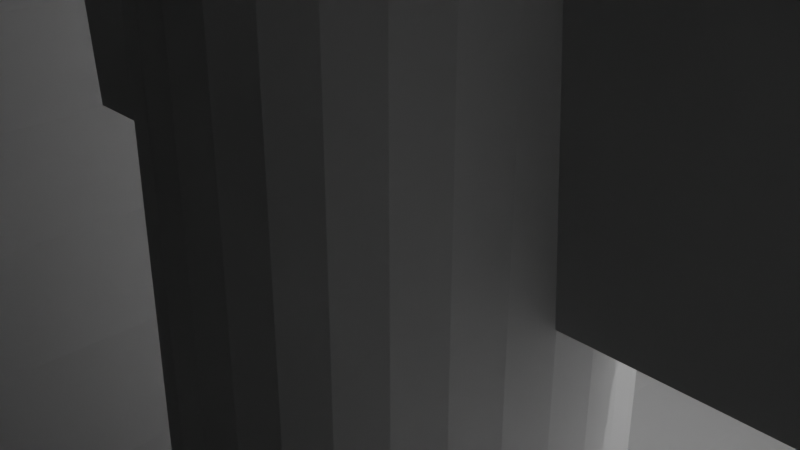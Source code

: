 # Source: stoepsel.blend  (saved by Blender 4.3.32; exported with 4.5.12 LTS)
import bpy
from mathutils import Matrix  # noqa: F401  (used for matrix-valued properties, if any)

bpy.ops.wm.read_factory_settings(use_empty=True)
scene = bpy.context.scene
scene.name = 'Scene'

# ---- collections
col_collection = bpy.data.collections.new('Collection'); scene.collection.children.link(col_collection)

# ---- world
world_world = bpy.data.worlds.new('World'); scene.world = world_world
world_world.use_nodes = True; world_world.node_tree.nodes.clear()
_N = world_world.node_tree.nodes; _L = world_world.node_tree.links
n0 = _N.new('ShaderNodeOutputWorld'); n0.name = 'World Output'; n0.location = (300, 300)
n1 = _N.new('ShaderNodeBackground'); n1.name = 'Background'; n1.location = (10, 300)
n1.inputs[0].default_value = (0.05088, 0.05088, 0.05088, 1.0)
_L.new(n1.outputs[0], n0.inputs[0])
n0.is_active_output = True
world_world.color = (0.05088, 0.05088, 0.05088)
world_world.sun_shadow_jitter_overblur = 0.0

# ---- cameras
cam_camera = bpy.data.cameras.new('Camera')
cam_camera.clip_end = 100.0
cam_camera.ortho_scale = 7.314

# ---- lights
light_light = bpy.data.lights.new('Light', 'POINT')
light_light.energy = 1000.0
light_light.shadow_soft_size = 0.1

# ---- meshes
me_cylinder_001 = bpy.data.meshes.new('Cylinder.001')
me_cylinder_001.from_pydata([(0.0, 10.0, -50.0), (0.0, 10.0, 50.0), (1.951, 9.808, -50.0), (1.951, 9.808, 50.0), (3.827, 9.239, -50.0), (3.827, 9.239, 50.0), (5.556, 8.315, -50.0), (5.556, 8.315, 50.0), (7.071, 7.071, -50.0), (7.071, 7.071, 50.0), (8.315, 5.556, -50.0), (8.315, 5.556, 50.0), (9.239, 3.827, -50.0), (9.239, 3.827, 50.0), (9.808, 1.951, -50.0), (9.808, 1.951, 50.0), (10.0, 0.0, -50.0), (10.0, 0.0, 50.0), (9.808, -1.951, -50.0), (9.808, -1.951, 50.0), (9.239, -3.827, -50.0), (9.239, -3.827, 50.0), (8.315, -5.556, -50.0), (8.315, -5.556, 50.0), (7.071, -7.071, -50.0), (7.071, -7.071, 50.0), (5.556, -8.315, -50.0), (5.556, -8.315, 50.0), (3.827, -9.239, -50.0), (3.827, -9.239, 50.0), (1.951, -9.808, -50.0), (1.951, -9.808, 50.0), (0.0, -10.0, -50.0), (0.0, -10.0, 50.0), (-1.951, -9.808, -50.0), (-1.951, -9.808, 50.0), (-3.827, -9.239, -50.0), (-3.827, -9.239, 50.0), (-5.556, -8.315, -50.0), (-5.556, -8.315, 50.0), (-7.071, -7.071, -50.0), (-7.071, -7.071, 50.0), (-8.315, -5.556, -50.0), (-8.315, -5.556, 50.0), (-9.239, -3.827, -50.0), (-9.239, -3.827, 50.0), (-9.808, -1.951, -50.0), (-9.808, -1.951, 50.0), (-10.0, 0.0, -50.0), (-10.0, 0.0, 50.0), (-9.808, 1.951, -50.0), (-9.808, 1.951, 50.0), (-9.239, 3.827, -50.0), (-9.239, 3.827, 50.0), (-8.315, 5.556, -50.0), (-8.315, 5.556, 50.0), (-7.071, 7.071, -50.0), (-7.071, 7.071, 50.0), (-5.556, 8.315, -50.0), (-5.556, 8.315, 50.0), (-3.827, 9.239, -50.0), (-3.827, 9.239, 50.0), (-1.951, 9.808, -50.0), (-1.951, 9.808, 50.0)], [], [(0, 1, 3, 2), (2, 3, 5, 4), (4, 5, 7, 6), (6, 7, 9, 8), (8, 9, 11, 10), (10, 11, 13, 12), (12, 13, 15, 14), (14, 15, 17, 16), (16, 17, 19, 18), (18, 19, 21, 20), (20, 21, 23, 22), (22, 23, 25, 24), (24, 25, 27, 26), (26, 27, 29, 28), (28, 29, 31, 30), (30, 31, 33, 32), (32, 33, 35, 34), (34, 35, 37, 36), (36, 37, 39, 38), (38, 39, 41, 40), (40, 41, 43, 42), (42, 43, 45, 44), (44, 45, 47, 46), (46, 47, 49, 48), (48, 49, 51, 50), (50, 51, 53, 52), (52, 53, 55, 54), (54, 55, 57, 56), (56, 57, 59, 58), (58, 59, 61, 60), (3, 1, 63, 61, 59, 57, 55, 53, 51, 49, 47, 45, 43, 41, 39, 37, 35, 33, 31, 29, 27, 25, 23, 21, 19, 17, 15, 13, 11, 9, 7, 5), (60, 61, 63, 62), (62, 63, 1, 0), (0, 2, 4, 6, 8, 10, 12, 14, 16, 18, 20, 22, 24, 26, 28, 30, 32, 34, 36, 38, 40, 42, 44, 46, 48, 50, 52, 54, 56, 58, 60, 62)])
_uv = me_cylinder_001.uv_layers.new(name='UVMap')
_uv.uv.foreach_set('vector', [1.0, 0.5, 1.0, 1.0, 0.9688, 1.0, 0.9688, 0.5, 0.9688, 0.5, 0.9688, 1.0, 0.9375, 1.0, 0.9375, 0.5, 0.9375, 0.5, 0.9375, 1.0, 0.9062, 1.0, 0.9062, 0.5, 0.9062, 0.5, 0.9062, 1.0, 0.875, 1.0, 0.875, 0.5, 0.875, 0.5, 0.875, 1.0, 0.8438, 1.0, 0.8438, 0.5, 0.8438, 0.5, 0.8438, 1.0, 0.8125, 1.0, 0.8125, 0.5, 0.8125, 0.5, 0.8125, 1.0, 0.7812, 1.0, 0.7812, 0.5, 0.7812, 0.5, 0.7812, 1.0, 0.75, 1.0, 0.75, 0.5, 0.75, 0.5, 0.75, 1.0, 0.7188, 1.0, 0.7188, 0.5, 0.7188, 0.5, 0.7188, 1.0, 0.6875, 1.0, 0.6875, 0.5, 0.6875, 0.5, 0.6875, 1.0, 0.6562, 1.0, 0.6562, 0.5, 0.6562, 0.5, 0.6562, 1.0, 0.625, 1.0, 0.625, 0.5, 0.625, 0.5, 0.625, 1.0, 0.5938, 1.0, 0.5938, 0.5, 0.5938, 0.5, 0.5938, 1.0, 0.5625, 1.0, 0.5625, 0.5, 0.5625, 0.5, 0.5625, 1.0, 0.5312, 1.0, 0.5312, 0.5, 0.5312, 0.5, 0.5312, 1.0, 0.5, 1.0, 0.5, 0.5, 0.5, 0.5, 0.5, 1.0, 0.4688, 1.0, 0.4688, 0.5, 0.4688, 0.5, 0.4688, 1.0, 0.4375, 1.0, 0.4375, 0.5, 0.4375, 0.5, 0.4375, 1.0, 0.4062, 1.0, 0.4062, 0.5, 0.4062, 0.5, 0.4062, 1.0, 0.375, 1.0, 0.375, 0.5, 0.375, 0.5, 0.375, 1.0, 0.3438, 1.0, 0.3438, 0.5, 0.3438, 0.5, 0.3438, 1.0, 0.3125, 1.0, 0.3125, 0.5, 0.3125, 0.5, 0.3125, 1.0, 0.2812, 1.0, 0.2812, 0.5, 0.2812, 0.5, 0.2812, 1.0, 0.25, 1.0, 0.25, 0.5, 0.25, 0.5, 0.25, 1.0, 0.2188, 1.0, 0.2188, 0.5, 0.2188, 0.5, 0.2188, 1.0, 0.1875, 1.0, 0.1875, 0.5, 0.1875, 0.5, 0.1875, 1.0, 0.1562, 1.0, 0.1562, 0.5, 0.1562, 0.5, 0.1562, 1.0, 0.125, 1.0, 0.125, 0.5, 0.125, 0.5, 0.125, 1.0, 0.09375, 1.0, 0.09375, 0.5, 0.09375, 0.5, 0.09375, 1.0, 0.0625, 1.0, 0.0625, 0.5, 0.2968, 0.4854, 0.25, 0.49, 0.2032, 0.4854, 0.1582, 0.4717, 0.1167, 0.4496, 0.08029, 0.4197, 0.05045, 0.3833, 0.02827, 0.3418, 0.01461, 0.2968, 0.01, 0.25, 0.01461, 0.2032, 0.02827, 0.1582, 0.05045, 0.1167, 0.08029, 0.08029, 0.1167, 0.05045, 0.1582, 0.02827, 0.2032, 0.01461, 0.25, 0.01, 0.2968, 0.01461, 0.3418, 0.02827, 0.3833, 0.05045, 0.4197, 0.08029, 0.4496, 0.1167, 0.4717, 0.1582, 0.4854, 0.2032, 0.49, 0.25, 0.4854, 0.2968, 0.4717, 0.3418, 0.4496, 0.3833, 0.4197, 0.4197, 0.3833, 0.4496, 0.3418, 0.4717, 0.0625, 0.5, 0.0625, 1.0, 0.03125, 1.0, 0.03125, 0.5, 0.03125, 0.5, 0.03125, 1.0, 0.0, 1.0, 0.0, 0.5, 0.75, 0.49, 0.7968, 0.4854, 0.8418, 0.4717, 0.8833, 0.4496, 0.9197, 0.4197, 0.9496, 0.3833, 0.9717, 0.3418, 0.9854, 0.2968, 0.99, 0.25, 0.9854, 0.2032, 0.9717, 0.1582, 0.9496, 0.1167, 0.9197, 0.08029, 0.8833, 0.05045, 0.8418, 0.02827, 0.7968, 0.01461, 0.75, 0.01, 0.7032, 0.01461, 0.6582, 0.02827, 0.6167, 0.05045, 0.5803, 0.08029, 0.5504, 0.1167, 0.5283, 0.1582, 0.5146, 0.2032, 0.51, 0.25, 0.5146, 0.2968, 0.5283, 0.3418, 0.5504, 0.3833, 0.5803, 0.4197, 0.6167, 0.4496, 0.6582, 0.4717, 0.7032, 0.4854])
me_cylinder_001.update()
me_cylinder_002 = bpy.data.meshes.new('Cylinder.002')
me_cylinder_002.from_pydata([(0.0, 0.5, -0.5), (0.0, 0.5, 0.424), (0.09755, 0.4904, -0.5), (0.09755, 0.4904, 0.424), (0.1913, 0.4619, -0.5), (0.1913, 0.4619, 0.424), (0.2778, 0.4157, -0.5), (0.2778, 0.4157, 0.424), (0.3536, 0.3536, -0.5), (0.3536, 0.3536, 0.424), (0.4157, 0.2778, -0.5), (0.4157, 0.2778, 0.424), (0.4619, 0.1913, -0.5), (0.4619, 0.1913, 0.424), (0.4904, 0.09755, -0.5), (0.4904, 0.09755, 0.424), (0.5, 0.0, -0.5), (0.5, 0.0, 0.424), (0.4904, -0.09755, -0.5), (0.4904, -0.09755, 0.424), (0.4619, -0.1913, -0.5), (0.4619, -0.1913, 0.424), (0.4157, -0.2778, -0.5), (0.4157, -0.2778, 0.424), (0.3536, -0.3536, -0.5), (0.3536, -0.3536, 0.424), (0.2778, -0.4157, -0.5), (0.2778, -0.4157, 0.424), (0.1913, -0.4619, -0.5), (0.1913, -0.4619, 0.424), (0.09755, -0.4904, -0.5), (0.09755, -0.4904, 0.424), (0.0, -0.5, -0.5), (0.0, -0.5, 0.424), (-0.09755, -0.4904, -0.5), (-0.09755, -0.4904, 0.424), (-0.1913, -0.4619, -0.5), (-0.1913, -0.4619, 0.424), (-0.2778, -0.4157, -0.5), (-0.2778, -0.4157, 0.424), (-0.3536, -0.3536, -0.5), (-0.3536, -0.3536, 0.424), (-0.4157, -0.2778, -0.5), (-0.4157, -0.2778, 0.424), (-0.4619, -0.1913, -0.5), (-0.4619, -0.1913, 0.424), (-0.4904, -0.09755, -0.5), (-0.4904, -0.09755, 0.424), (-0.5, 0.0, -0.5), (-0.5, 0.0, 0.424), (-0.4904, 0.09755, -0.5), (-0.4904, 0.09755, 0.424), (-0.4619, 0.1913, -0.5), (-0.4619, 0.1913, 0.424), (-0.4157, 0.2778, -0.5), (-0.4157, 0.2778, 0.424), (-0.3536, 0.3536, -0.5), (-0.3536, 0.3536, 0.424), (-0.2778, 0.4157, -0.5), (-0.2778, 0.4157, 0.424), (-0.1913, 0.4619, -0.5), (-0.1913, 0.4619, 0.424), (-0.09755, 0.4904, -0.5), (-0.09755, 0.4904, 0.424)], [], [(0, 1, 3, 2), (2, 3, 5, 4), (4, 5, 7, 6), (6, 7, 9, 8), (8, 9, 11, 10), (10, 11, 13, 12), (12, 13, 15, 14), (14, 15, 17, 16), (16, 17, 19, 18), (18, 19, 21, 20), (20, 21, 23, 22), (22, 23, 25, 24), (24, 25, 27, 26), (26, 27, 29, 28), (28, 29, 31, 30), (30, 31, 33, 32), (32, 33, 35, 34), (34, 35, 37, 36), (36, 37, 39, 38), (38, 39, 41, 40), (40, 41, 43, 42), (42, 43, 45, 44), (44, 45, 47, 46), (46, 47, 49, 48), (48, 49, 51, 50), (50, 51, 53, 52), (52, 53, 55, 54), (54, 55, 57, 56), (56, 57, 59, 58), (58, 59, 61, 60), (3, 1, 63, 61, 59, 57, 55, 53, 51, 49, 47, 45, 43, 41, 39, 37, 35, 33, 31, 29, 27, 25, 23, 21, 19, 17, 15, 13, 11, 9, 7, 5), (60, 61, 63, 62), (62, 63, 1, 0), (0, 2, 4, 6, 8, 10, 12, 14, 16, 18, 20, 22, 24, 26, 28, 30, 32, 34, 36, 38, 40, 42, 44, 46, 48, 50, 52, 54, 56, 58, 60, 62)])
_uv = me_cylinder_002.uv_layers.new(name='UVMap')
_uv.uv.foreach_set('vector', [1.0, 0.5, 1.0, 1.0, 0.9688, 1.0, 0.9688, 0.5, 0.9688, 0.5, 0.9688, 1.0, 0.9375, 1.0, 0.9375, 0.5, 0.9375, 0.5, 0.9375, 1.0, 0.9062, 1.0, 0.9062, 0.5, 0.9062, 0.5, 0.9062, 1.0, 0.875, 1.0, 0.875, 0.5, 0.875, 0.5, 0.875, 1.0, 0.8438, 1.0, 0.8438, 0.5, 0.8438, 0.5, 0.8438, 1.0, 0.8125, 1.0, 0.8125, 0.5, 0.8125, 0.5, 0.8125, 1.0, 0.7812, 1.0, 0.7812, 0.5, 0.7812, 0.5, 0.7812, 1.0, 0.75, 1.0, 0.75, 0.5, 0.75, 0.5, 0.75, 1.0, 0.7188, 1.0, 0.7188, 0.5, 0.7188, 0.5, 0.7188, 1.0, 0.6875, 1.0, 0.6875, 0.5, 0.6875, 0.5, 0.6875, 1.0, 0.6562, 1.0, 0.6562, 0.5, 0.6562, 0.5, 0.6562, 1.0, 0.625, 1.0, 0.625, 0.5, 0.625, 0.5, 0.625, 1.0, 0.5938, 1.0, 0.5938, 0.5, 0.5938, 0.5, 0.5938, 1.0, 0.5625, 1.0, 0.5625, 0.5, 0.5625, 0.5, 0.5625, 1.0, 0.5312, 1.0, 0.5312, 0.5, 0.5312, 0.5, 0.5312, 1.0, 0.5, 1.0, 0.5, 0.5, 0.5, 0.5, 0.5, 1.0, 0.4688, 1.0, 0.4688, 0.5, 0.4688, 0.5, 0.4688, 1.0, 0.4375, 1.0, 0.4375, 0.5, 0.4375, 0.5, 0.4375, 1.0, 0.4062, 1.0, 0.4062, 0.5, 0.4062, 0.5, 0.4062, 1.0, 0.375, 1.0, 0.375, 0.5, 0.375, 0.5, 0.375, 1.0, 0.3438, 1.0, 0.3438, 0.5, 0.3438, 0.5, 0.3438, 1.0, 0.3125, 1.0, 0.3125, 0.5, 0.3125, 0.5, 0.3125, 1.0, 0.2812, 1.0, 0.2812, 0.5, 0.2812, 0.5, 0.2812, 1.0, 0.25, 1.0, 0.25, 0.5, 0.25, 0.5, 0.25, 1.0, 0.2188, 1.0, 0.2188, 0.5, 0.2188, 0.5, 0.2188, 1.0, 0.1875, 1.0, 0.1875, 0.5, 0.1875, 0.5, 0.1875, 1.0, 0.1562, 1.0, 0.1562, 0.5, 0.1562, 0.5, 0.1562, 1.0, 0.125, 1.0, 0.125, 0.5, 0.125, 0.5, 0.125, 1.0, 0.09375, 1.0, 0.09375, 0.5, 0.09375, 0.5, 0.09375, 1.0, 0.0625, 1.0, 0.0625, 0.5, 0.2968, 0.4854, 0.25, 0.49, 0.2032, 0.4854, 0.1582, 0.4717, 0.1167, 0.4496, 0.08029, 0.4197, 0.05045, 0.3833, 0.02827, 0.3418, 0.01461, 0.2968, 0.01, 0.25, 0.01461, 0.2032, 0.02827, 0.1582, 0.05045, 0.1167, 0.08029, 0.08029, 0.1167, 0.05045, 0.1582, 0.02827, 0.2032, 0.01461, 0.25, 0.01, 0.2968, 0.01461, 0.3418, 0.02827, 0.3833, 0.05045, 0.4197, 0.08029, 0.4496, 0.1167, 0.4717, 0.1582, 0.4854, 0.2032, 0.49, 0.25, 0.4854, 0.2968, 0.4717, 0.3418, 0.4496, 0.3833, 0.4197, 0.4197, 0.3833, 0.4496, 0.3418, 0.4717, 0.0625, 0.5, 0.0625, 1.0, 0.03125, 1.0, 0.03125, 0.5, 0.03125, 0.5, 0.03125, 1.0, 0.0, 1.0, 0.0, 0.5, 0.75, 0.49, 0.7968, 0.4854, 0.8418, 0.4717, 0.8833, 0.4496, 0.9197, 0.4197, 0.9496, 0.3833, 0.9717, 0.3418, 0.9854, 0.2968, 0.99, 0.25, 0.9854, 0.2032, 0.9717, 0.1582, 0.9496, 0.1167, 0.9197, 0.08029, 0.8833, 0.05045, 0.8418, 0.02827, 0.7968, 0.01461, 0.75, 0.01, 0.7032, 0.01461, 0.6582, 0.02827, 0.6167, 0.05045, 0.5803, 0.08029, 0.5504, 0.1167, 0.5283, 0.1582, 0.5146, 0.2032, 0.51, 0.25, 0.5146, 0.2968, 0.5283, 0.3418, 0.5504, 0.3833, 0.5803, 0.4197, 0.6167, 0.4496, 0.6582, 0.4717, 0.7032, 0.4854])
me_cylinder_002.update()
me_cylinder_003 = bpy.data.meshes.new('Cylinder.003')
me_cylinder_003.from_pydata([(2.452, -1.388, 10.5), (1.416, -1.144, 12.5), (2.31, -1.857, 10.5), (1.33, -1.378, 12.5), (2.079, -2.289, 10.5), (1.192, -1.594, 12.5), (1.768, -2.668, 10.5), (1.005, -1.784, 12.5), (1.389, -2.979, 10.5), (0.778, -1.939, 12.5), (0.9567, -3.21, 10.5), (0.5187, -2.055, 12.5), (0.4877, -3.352, 10.5), (0.2373, -2.126, 12.5), (0.0, -3.4, 10.5), (-0.05534, -2.15, 12.5), (-0.4877, -3.352, 10.5), (-0.348, -2.126, 12.5), (-0.9567, -3.21, 10.5), (-0.6294, -2.055, 12.5), (-1.389, -2.979, 10.5), (-0.8887, -1.939, 12.5), (-1.768, -2.668, 10.5), (-1.116, -1.784, 12.5), (-2.079, -2.289, 10.5), (-1.303, -1.594, 12.5), (-2.31, -1.857, 10.5), (-1.441, -1.378, 12.5), (-2.452, -1.388, 10.5), (-1.527, -1.144, 12.5), (1.433, -1.0, 12.5), (2.49, -1.0, 10.5), (-1.544, -1.0, 12.5), (-1.549, -1.0, 12.09), (-2.49, -1.0, 10.5)], [], [(1, 0, 31, 30), (0, 1, 3, 2), (2, 3, 5, 4), (4, 5, 7, 6), (6, 7, 9, 8), (8, 9, 11, 10), (10, 11, 13, 12), (12, 13, 15, 14), (14, 15, 17, 16), (16, 17, 19, 18), (18, 19, 21, 20), (20, 21, 23, 22), (22, 23, 25, 24), (24, 25, 27, 26), (26, 27, 29, 28), (28, 29, 32, 33, 34), (29, 27, 25, 23, 21, 19, 17, 15, 13, 11, 9, 7, 5, 3, 1, 30, 32), (31, 0, 2, 4, 6, 8, 10, 12, 14, 16, 18, 20, 22, 24, 26, 28, 34), (31, 34, 33, 32, 30)])
_uv = me_cylinder_003.uv_layers.new(name='UVMap')
_uv.uv.foreach_set('vector', [0.7188, 1.0, 0.7188, 0.5, 0.7436, 0.5, 0.7372, 1.0, 0.7188, 0.5, 0.7188, 1.0, 0.6875, 1.0, 0.6875, 0.5, 0.6875, 0.5, 0.6875, 1.0, 0.6562, 1.0, 0.6562, 0.5, 0.6562, 0.5, 0.6562, 1.0, 0.625, 1.0, 0.625, 0.5, 0.625, 0.5, 0.625, 1.0, 0.5938, 1.0, 0.5938, 0.5, 0.5938, 0.5, 0.5938, 1.0, 0.5625, 1.0, 0.5625, 0.5, 0.5625, 0.5, 0.5625, 1.0, 0.5312, 1.0, 0.5312, 0.5, 0.5312, 0.5, 0.5312, 1.0, 0.5, 1.0, 0.5, 0.5, 0.5, 0.5, 0.5, 1.0, 0.4688, 1.0, 0.4688, 0.5, 0.4688, 0.5, 0.4688, 1.0, 0.4375, 1.0, 0.4375, 0.5, 0.4375, 0.5, 0.4375, 1.0, 0.4062, 1.0, 0.4062, 0.5, 0.4062, 0.5, 0.4062, 1.0, 0.375, 1.0, 0.375, 0.5, 0.375, 0.5, 0.375, 1.0, 0.3438, 1.0, 0.3438, 0.5, 0.3438, 0.5, 0.3438, 1.0, 0.3125, 1.0, 0.3125, 0.5, 0.3125, 0.5, 0.3125, 1.0, 0.2812, 1.0, 0.2812, 0.5, 0.2812, 0.5, 0.2812, 1.0, 0.2628, 1.0, 0.2606, 0.8975, 0.2564, 0.5, 0.01461, 0.2032, 0.02827, 0.1582, 0.05045, 0.1167, 0.08029, 0.08029, 0.1167, 0.05045, 0.1582, 0.02827, 0.2032, 0.01461, 0.25, 0.01, 0.2968, 0.01461, 0.3418, 0.02827, 0.3833, 0.05045, 0.4197, 0.08029, 0.4496, 0.1167, 0.4717, 0.1582, 0.4854, 0.2032, 0.4881, 0.2308, 0.01189, 0.2308, 0.9891, 0.2404, 0.9854, 0.2032, 0.9717, 0.1582, 0.9496, 0.1167, 0.9197, 0.08029, 0.8833, 0.05045, 0.8418, 0.02827, 0.7968, 0.01461, 0.75, 0.01, 0.7032, 0.01461, 0.6582, 0.02827, 0.6167, 0.05045, 0.5803, 0.08029, 0.5504, 0.1167, 0.5283, 0.1582, 0.5146, 0.2032, 0.5109, 0.2404, 0.5, 0.8127, 0.5, 0.9373, 0.5397, 0.9373, 0.55, 0.937, 0.55, 0.813])
me_cylinder_003.update()
me_cube_001 = bpy.data.meshes.new('Cube.001')
me_cube_001.from_pydata([(-0.5, -0.5, -0.5), (-0.5, -1.099, 0.125), (-0.5, 0.5, -0.5), (-0.5, 1.099, 0.125), (0.5, -0.5, -0.5), (0.5, -1.099, 0.125), (0.5, 0.5, -0.5), (0.5, 1.099, 0.125)], [], [(0, 1, 3, 2), (2, 3, 7, 6), (6, 7, 5, 4), (4, 5, 1, 0), (2, 6, 4, 0), (7, 3, 1, 5)])
_uv = me_cube_001.uv_layers.new(name='UVMap')
_uv.uv.foreach_set('vector', [0.375, 0.0, 0.625, 0.0, 0.625, 0.25, 0.375, 0.25, 0.375, 0.25, 0.625, 0.25, 0.625, 0.5, 0.375, 0.5, 0.375, 0.5, 0.625, 0.5, 0.625, 0.75, 0.375, 0.75, 0.375, 0.75, 0.625, 0.75, 0.625, 1.0, 0.375, 1.0, 0.125, 0.5, 0.375, 0.5, 0.375, 0.75, 0.125, 0.75, 0.625, 0.5, 0.875, 0.5, 0.875, 0.75, 0.625, 0.75])
me_cube_001.update()
me_cube_002 = bpy.data.meshes.new('Cube.002')
me_cube_002.from_pydata([(-5.0, -5.0, -5.0), (-5.0, -5.0, 5.0), (-5.0, 5.0, -5.0), (-5.0, 5.0, 5.0), (5.0, -5.0, -5.0), (5.0, -5.0, 5.0), (5.0, 5.0, -5.0), (5.0, 5.0, 5.0)], [], [(0, 1, 3, 2), (2, 3, 7, 6), (6, 7, 5, 4), (4, 5, 1, 0), (2, 6, 4, 0), (7, 3, 1, 5)])
_uv = me_cube_002.uv_layers.new(name='UVMap')
_uv.uv.foreach_set('vector', [0.375, 0.0, 0.625, 0.0, 0.625, 0.25, 0.375, 0.25, 0.375, 0.25, 0.625, 0.25, 0.625, 0.5, 0.375, 0.5, 0.375, 0.5, 0.625, 0.5, 0.625, 0.75, 0.375, 0.75, 0.375, 0.75, 0.625, 0.75, 0.625, 1.0, 0.375, 1.0, 0.125, 0.5, 0.375, 0.5, 0.375, 0.75, 0.125, 0.75, 0.625, 0.5, 0.875, 0.5, 0.875, 0.75, 0.625, 0.75])
me_cube_002.update()
me_cube_003 = bpy.data.meshes.new('Cube.003')
me_cube_003.from_pydata([(-0.5, -0.5, -0.5), (-0.5, -0.5, 0.5), (-0.5, 0.5, -0.5), (-0.5, 0.5, 0.5), (0.5, -0.5, -0.5), (0.5, -0.5, 0.5), (0.5, 0.5, -0.5), (0.5, 0.5, 0.5)], [], [(0, 1, 3, 2), (2, 3, 7, 6), (6, 7, 5, 4), (4, 5, 1, 0), (2, 6, 4, 0), (7, 3, 1, 5)])
_uv = me_cube_003.uv_layers.new(name='UVMap')
_uv.uv.foreach_set('vector', [0.375, 0.0, 0.625, 0.0, 0.625, 0.25, 0.375, 0.25, 0.375, 0.25, 0.625, 0.25, 0.625, 0.5, 0.375, 0.5, 0.375, 0.5, 0.625, 0.5, 0.625, 0.75, 0.375, 0.75, 0.375, 0.75, 0.625, 0.75, 0.625, 1.0, 0.375, 1.0, 0.125, 0.5, 0.375, 0.5, 0.375, 0.75, 0.125, 0.75, 0.625, 0.5, 0.875, 0.5, 0.875, 0.75, 0.625, 0.75])
me_cube_003.update()

# ---- objects
ob_light = bpy.data.objects.new('Light', light_light)
ob_camera = bpy.data.objects.new('Camera', cam_camera)
ob_rohr = bpy.data.objects.new('rohr', me_cylinder_001)
ob_cylinder = bpy.data.objects.new('Cylinder', me_cylinder_002)
ob_cylinder_002 = bpy.data.objects.new('Cylinder.002', me_cylinder_003)
ob_slot = bpy.data.objects.new('slot', me_cube_001)
ob_cube = bpy.data.objects.new('Cube', me_cube_002)
ob_cube_001 = bpy.data.objects.new('Cube.001', me_cube_003)

# ---- transforms, parenting, visibility, modifiers, constraints
ob_light.location = (4.076, 1.005, 5.904)
ob_light.rotation_euler = (0.6503, 0.05522, 1.866)
ob_light.lock_rotations_4d = False
ob_light.empty_display_type = 'ARROWS'
ob_light.color = (0.0, 0.0, 0.0, 0.0)
ob_light.lineart.crease_threshold = 0.0
ob_camera.location = (7.359, -6.926, 4.958)
ob_camera.rotation_euler = (1.109, 0.0, 0.8149)
ob_camera.lock_rotations_4d = False
ob_camera.empty_display_type = 'ARROWS'
ob_camera.color = (0.0, 0.0, 0.0, 0.0)
ob_camera.display_type = 'WIRE'
ob_camera.lineart.crease_threshold = 0.0
ob_rohr.location = (0.0, 0.0, 0.0)
ob_rohr.rotation_euler = (-1.571, -2.22e-16, 2.22e-16)
ob_cylinder.location = (0.0, 0.0, 0.0)
ob_cylinder.scale = (5.0, 5.0, 25.0)
_m = ob_cylinder.modifiers.new('Boolean', 'BOOLEAN')
_m.object = ob_slot
ob_cylinder_002.location = (0.0, 0.0, 0.0)
_m = ob_cylinder_002.modifiers.new('Mirror', 'MIRROR')
_m.use_axis = (True, True, False)
ob_slot.location = (0.0, 0.0, 10.0)
ob_slot.scale = (10.0, 1.0, 20.0)
ob_cube.location = (0.0, 4.9, 13.0)
ob_cube_001.location = (0.0, 0.0, -11.5)
ob_cube_001.scale = (5.0, 10.0, 3.0)

# ---- collection membership
col_collection.objects.link(ob_light)
col_collection.objects.link(ob_camera)
col_collection.objects.link(ob_rohr)
col_collection.objects.link(ob_cylinder)
col_collection.objects.link(ob_cylinder_002)
col_collection.objects.link(ob_slot)
col_collection.objects.link(ob_cube)
col_collection.objects.link(ob_cube_001)

# ---- scene / render settings (as saved in the file)
scene.camera = ob_camera
scene.frame_start = 1; scene.frame_end = 250; scene.frame_set(1)
scene.render.engine = 'BLENDER_EEVEE_NEXT'
bpy.context.view_layer.update()
